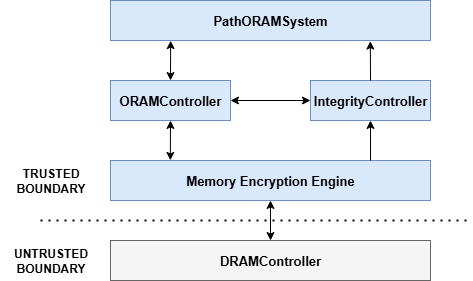

The diagram above was exported from draw.io. Its source (the exported page's mxGraphModel, read from the mxfile embedded in the PNG):
<mxGraphModel dx="1426" dy="751" grid="1" gridSize="10" guides="1" tooltips="1" connect="1" arrows="1" fold="1" page="1" pageScale="1" pageWidth="827" pageHeight="1169" math="0" shadow="0">
  <root>
    <mxCell id="0" />
    <mxCell id="1" parent="0" />
    <mxCell id="qehwYUw-PI-Wj5JNAsEW-5" style="rounded=0;orthogonalLoop=1;jettySize=auto;html=1;exitX=0.188;exitY=1.003;exitDx=0;exitDy=0;entryX=0.5;entryY=0;entryDx=0;entryDy=0;exitPerimeter=0;startArrow=classic;startFill=1;" parent="1" source="qehwYUw-PI-Wj5JNAsEW-1" target="qehwYUw-PI-Wj5JNAsEW-2" edge="1">
      <mxGeometry relative="1" as="geometry" />
    </mxCell>
    <mxCell id="qehwYUw-PI-Wj5JNAsEW-1" value="PathORAMSystem" style="rounded=0;whiteSpace=wrap;html=1;fontSize=13;fontStyle=1;fillColor=#dae8fc;strokeColor=#6c8ebf;" parent="1" vertex="1">
      <mxGeometry x="160" y="120" width="320" height="40" as="geometry" />
    </mxCell>
    <mxCell id="qehwYUw-PI-Wj5JNAsEW-11" style="edgeStyle=orthogonalEdgeStyle;rounded=0;orthogonalLoop=1;jettySize=auto;html=1;entryX=0;entryY=0.5;entryDx=0;entryDy=0;startArrow=classic;startFill=1;" parent="1" source="qehwYUw-PI-Wj5JNAsEW-2" target="qehwYUw-PI-Wj5JNAsEW-3" edge="1">
      <mxGeometry relative="1" as="geometry" />
    </mxCell>
    <mxCell id="qehwYUw-PI-Wj5JNAsEW-2" value="ORAMController" style="rounded=0;whiteSpace=wrap;html=1;fontSize=13;fontStyle=1;fillColor=#dae8fc;strokeColor=#6c8ebf;" parent="1" vertex="1">
      <mxGeometry x="160" y="200" width="120" height="40" as="geometry" />
    </mxCell>
    <mxCell id="qehwYUw-PI-Wj5JNAsEW-3" value="IntegrityController" style="rounded=0;whiteSpace=wrap;html=1;fontSize=13;fontStyle=1;fillColor=#dae8fc;strokeColor=#6c8ebf;" parent="1" vertex="1">
      <mxGeometry x="360" y="200" width="120" height="40" as="geometry" />
    </mxCell>
    <mxCell id="qehwYUw-PI-Wj5JNAsEW-4" value="DRAMController" style="rounded=0;whiteSpace=wrap;html=1;fontSize=13;fontStyle=1;fillColor=#f5f5f5;fontColor=#000000;strokeColor=#666666;" parent="1" vertex="1">
      <mxGeometry x="160" y="360" width="320" height="40" as="geometry" />
    </mxCell>
    <mxCell id="qehwYUw-PI-Wj5JNAsEW-6" style="rounded=0;orthogonalLoop=1;jettySize=auto;html=1;exitX=0.812;exitY=1.014;exitDx=0;exitDy=0;entryX=0.5;entryY=0;entryDx=0;entryDy=0;exitPerimeter=0;startArrow=classic;startFill=1;endArrow=none;endFill=0;" parent="1" source="qehwYUw-PI-Wj5JNAsEW-1" target="qehwYUw-PI-Wj5JNAsEW-3" edge="1">
      <mxGeometry relative="1" as="geometry">
        <mxPoint x="419.89" y="160" as="sourcePoint" />
        <mxPoint x="419.89" y="200" as="targetPoint" />
      </mxGeometry>
    </mxCell>
    <mxCell id="qehwYUw-PI-Wj5JNAsEW-12" value="" style="endArrow=none;dashed=1;html=1;dashPattern=1 3;strokeWidth=2;rounded=0;" parent="1" edge="1">
      <mxGeometry width="50" height="50" relative="1" as="geometry">
        <mxPoint x="90" y="340" as="sourcePoint" />
        <mxPoint x="520.3333333333334" y="340" as="targetPoint" />
      </mxGeometry>
    </mxCell>
    <mxCell id="qehwYUw-PI-Wj5JNAsEW-13" value="UNTRUSTED&lt;br&gt;BOUNDARY" style="text;html=1;align=center;verticalAlign=middle;resizable=0;points=[];autosize=1;strokeColor=none;fillColor=none;fontStyle=1" parent="1" vertex="1">
      <mxGeometry x="50" y="360" width="100" height="40" as="geometry" />
    </mxCell>
    <mxCell id="qehwYUw-PI-Wj5JNAsEW-14" value="TRUSTED&lt;br&gt;BOUNDARY" style="text;html=1;align=center;verticalAlign=middle;resizable=0;points=[];autosize=1;strokeColor=none;fillColor=none;fontStyle=1" parent="1" vertex="1">
      <mxGeometry x="55" y="280" width="90" height="40" as="geometry" />
    </mxCell>
    <mxCell id="qehwYUw-PI-Wj5JNAsEW-19" style="edgeStyle=orthogonalEdgeStyle;rounded=0;orthogonalLoop=1;jettySize=auto;html=1;entryX=0.5;entryY=0;entryDx=0;entryDy=0;startArrow=classic;startFill=1;" parent="1" source="qehwYUw-PI-Wj5JNAsEW-15" target="qehwYUw-PI-Wj5JNAsEW-4" edge="1">
      <mxGeometry relative="1" as="geometry" />
    </mxCell>
    <mxCell id="qehwYUw-PI-Wj5JNAsEW-15" value="Memory Encryption Engine" style="rounded=0;whiteSpace=wrap;html=1;fontSize=13;fontStyle=1;fillColor=#dae8fc;strokeColor=#6c8ebf;" parent="1" vertex="1">
      <mxGeometry x="160" y="280" width="320" height="40" as="geometry" />
    </mxCell>
    <mxCell id="qehwYUw-PI-Wj5JNAsEW-17" style="rounded=0;orthogonalLoop=1;jettySize=auto;html=1;exitX=0.5;exitY=1;exitDx=0;exitDy=0;entryX=0.187;entryY=-0.003;entryDx=0;entryDy=0;startArrow=classic;startFill=1;endArrow=classic;endFill=1;entryPerimeter=0;" parent="1" source="qehwYUw-PI-Wj5JNAsEW-2" target="qehwYUw-PI-Wj5JNAsEW-15" edge="1">
      <mxGeometry relative="1" as="geometry">
        <mxPoint x="219.89" y="240" as="sourcePoint" />
        <mxPoint x="219.89" y="279" as="targetPoint" />
      </mxGeometry>
    </mxCell>
    <mxCell id="qehwYUw-PI-Wj5JNAsEW-18" style="rounded=0;orthogonalLoop=1;jettySize=auto;html=1;exitX=0.5;exitY=1;exitDx=0;exitDy=0;startArrow=classic;startFill=1;endArrow=none;endFill=0;" parent="1" source="qehwYUw-PI-Wj5JNAsEW-3" edge="1">
      <mxGeometry relative="1" as="geometry">
        <mxPoint x="419.89" y="241" as="sourcePoint" />
        <mxPoint x="420" y="280" as="targetPoint" />
      </mxGeometry>
    </mxCell>
  </root>
</mxGraphModel>